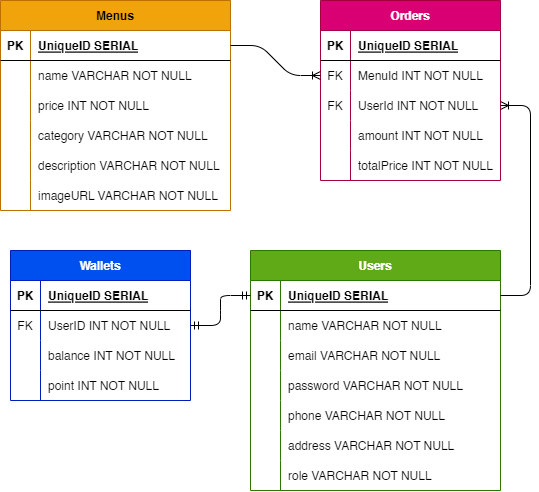

The diagram above was exported from draw.io. Its source (the exported page's mxGraphModel, read from the mxfile embedded in the PNG):
<mxGraphModel dx="1153" dy="692" grid="1" gridSize="10" guides="1" tooltips="1" connect="1" arrows="1" fold="1" page="1" pageScale="1" pageWidth="850" pageHeight="1100" math="0" shadow="0">
  <root>
    <mxCell id="0" />
    <mxCell id="1" parent="0" />
    <mxCell id="2" value="Users" style="shape=table;startSize=30;container=1;collapsible=1;childLayout=tableLayout;fixedRows=1;rowLines=0;fontStyle=1;align=center;resizeLast=1;fillColor=#60a917;fontColor=#ffffff;strokeColor=#2D7600;" parent="1" vertex="1">
      <mxGeometry x="460" y="490" width="250" height="240" as="geometry" />
    </mxCell>
    <mxCell id="3" value="" style="shape=tableRow;horizontal=0;startSize=0;swimlaneHead=0;swimlaneBody=0;fillColor=none;collapsible=0;dropTarget=0;points=[[0,0.5],[1,0.5]];portConstraint=eastwest;top=0;left=0;right=0;bottom=1;" parent="2" vertex="1">
      <mxGeometry y="30" width="250" height="30" as="geometry" />
    </mxCell>
    <mxCell id="4" value="PK" style="shape=partialRectangle;connectable=0;fillColor=none;top=0;left=0;bottom=0;right=0;fontStyle=1;overflow=hidden;" parent="3" vertex="1">
      <mxGeometry width="30" height="30" as="geometry">
        <mxRectangle width="30" height="30" as="alternateBounds" />
      </mxGeometry>
    </mxCell>
    <mxCell id="5" value="UniqueID SERIAL" style="shape=partialRectangle;connectable=0;fillColor=none;top=0;left=0;bottom=0;right=0;align=left;spacingLeft=6;fontStyle=5;overflow=hidden;" parent="3" vertex="1">
      <mxGeometry x="30" width="220" height="30" as="geometry">
        <mxRectangle width="220" height="30" as="alternateBounds" />
      </mxGeometry>
    </mxCell>
    <mxCell id="6" value="" style="shape=tableRow;horizontal=0;startSize=0;swimlaneHead=0;swimlaneBody=0;fillColor=none;collapsible=0;dropTarget=0;points=[[0,0.5],[1,0.5]];portConstraint=eastwest;top=0;left=0;right=0;bottom=0;" parent="2" vertex="1">
      <mxGeometry y="60" width="250" height="30" as="geometry" />
    </mxCell>
    <mxCell id="7" value="" style="shape=partialRectangle;connectable=0;fillColor=none;top=0;left=0;bottom=0;right=0;editable=1;overflow=hidden;" parent="6" vertex="1">
      <mxGeometry width="30" height="30" as="geometry">
        <mxRectangle width="30" height="30" as="alternateBounds" />
      </mxGeometry>
    </mxCell>
    <mxCell id="8" value="name VARCHAR NOT NULL" style="shape=partialRectangle;connectable=0;fillColor=none;top=0;left=0;bottom=0;right=0;align=left;spacingLeft=6;overflow=hidden;" parent="6" vertex="1">
      <mxGeometry x="30" width="220" height="30" as="geometry">
        <mxRectangle width="220" height="30" as="alternateBounds" />
      </mxGeometry>
    </mxCell>
    <mxCell id="9" value="" style="shape=tableRow;horizontal=0;startSize=0;swimlaneHead=0;swimlaneBody=0;fillColor=none;collapsible=0;dropTarget=0;points=[[0,0.5],[1,0.5]];portConstraint=eastwest;top=0;left=0;right=0;bottom=0;" parent="2" vertex="1">
      <mxGeometry y="90" width="250" height="30" as="geometry" />
    </mxCell>
    <mxCell id="10" value="" style="shape=partialRectangle;connectable=0;fillColor=none;top=0;left=0;bottom=0;right=0;editable=1;overflow=hidden;" parent="9" vertex="1">
      <mxGeometry width="30" height="30" as="geometry">
        <mxRectangle width="30" height="30" as="alternateBounds" />
      </mxGeometry>
    </mxCell>
    <mxCell id="11" value="email VARCHAR NOT NULL" style="shape=partialRectangle;connectable=0;fillColor=none;top=0;left=0;bottom=0;right=0;align=left;spacingLeft=6;overflow=hidden;" parent="9" vertex="1">
      <mxGeometry x="30" width="220" height="30" as="geometry">
        <mxRectangle width="220" height="30" as="alternateBounds" />
      </mxGeometry>
    </mxCell>
    <mxCell id="12" value="" style="shape=tableRow;horizontal=0;startSize=0;swimlaneHead=0;swimlaneBody=0;fillColor=none;collapsible=0;dropTarget=0;points=[[0,0.5],[1,0.5]];portConstraint=eastwest;top=0;left=0;right=0;bottom=0;" parent="2" vertex="1">
      <mxGeometry y="120" width="250" height="30" as="geometry" />
    </mxCell>
    <mxCell id="13" value="" style="shape=partialRectangle;connectable=0;fillColor=none;top=0;left=0;bottom=0;right=0;editable=1;overflow=hidden;" parent="12" vertex="1">
      <mxGeometry width="30" height="30" as="geometry">
        <mxRectangle width="30" height="30" as="alternateBounds" />
      </mxGeometry>
    </mxCell>
    <mxCell id="14" value="password VARCHAR NOT NULL" style="shape=partialRectangle;connectable=0;fillColor=none;top=0;left=0;bottom=0;right=0;align=left;spacingLeft=6;overflow=hidden;" parent="12" vertex="1">
      <mxGeometry x="30" width="220" height="30" as="geometry">
        <mxRectangle width="220" height="30" as="alternateBounds" />
      </mxGeometry>
    </mxCell>
    <mxCell id="60" value="" style="shape=tableRow;horizontal=0;startSize=0;swimlaneHead=0;swimlaneBody=0;fillColor=none;collapsible=0;dropTarget=0;points=[[0,0.5],[1,0.5]];portConstraint=eastwest;top=0;left=0;right=0;bottom=0;" parent="2" vertex="1">
      <mxGeometry y="150" width="250" height="30" as="geometry" />
    </mxCell>
    <mxCell id="61" value="" style="shape=partialRectangle;connectable=0;fillColor=none;top=0;left=0;bottom=0;right=0;editable=1;overflow=hidden;" parent="60" vertex="1">
      <mxGeometry width="30" height="30" as="geometry">
        <mxRectangle width="30" height="30" as="alternateBounds" />
      </mxGeometry>
    </mxCell>
    <mxCell id="62" value="phone VARCHAR NOT NULL" style="shape=partialRectangle;connectable=0;fillColor=none;top=0;left=0;bottom=0;right=0;align=left;spacingLeft=6;overflow=hidden;" parent="60" vertex="1">
      <mxGeometry x="30" width="220" height="30" as="geometry">
        <mxRectangle width="220" height="30" as="alternateBounds" />
      </mxGeometry>
    </mxCell>
    <mxCell id="100" value="" style="shape=tableRow;horizontal=0;startSize=0;swimlaneHead=0;swimlaneBody=0;fillColor=none;collapsible=0;dropTarget=0;points=[[0,0.5],[1,0.5]];portConstraint=eastwest;top=0;left=0;right=0;bottom=0;" parent="2" vertex="1">
      <mxGeometry y="180" width="250" height="30" as="geometry" />
    </mxCell>
    <mxCell id="101" value="" style="shape=partialRectangle;connectable=0;fillColor=none;top=0;left=0;bottom=0;right=0;editable=1;overflow=hidden;" parent="100" vertex="1">
      <mxGeometry width="30" height="30" as="geometry">
        <mxRectangle width="30" height="30" as="alternateBounds" />
      </mxGeometry>
    </mxCell>
    <mxCell id="102" value="address VARCHAR NOT NULL" style="shape=partialRectangle;connectable=0;fillColor=none;top=0;left=0;bottom=0;right=0;align=left;spacingLeft=6;overflow=hidden;" parent="100" vertex="1">
      <mxGeometry x="30" width="220" height="30" as="geometry">
        <mxRectangle width="220" height="30" as="alternateBounds" />
      </mxGeometry>
    </mxCell>
    <mxCell id="112" value="" style="shape=tableRow;horizontal=0;startSize=0;swimlaneHead=0;swimlaneBody=0;fillColor=none;collapsible=0;dropTarget=0;points=[[0,0.5],[1,0.5]];portConstraint=eastwest;top=0;left=0;right=0;bottom=0;" vertex="1" parent="2">
      <mxGeometry y="210" width="250" height="30" as="geometry" />
    </mxCell>
    <mxCell id="113" value="" style="shape=partialRectangle;connectable=0;fillColor=none;top=0;left=0;bottom=0;right=0;editable=1;overflow=hidden;" vertex="1" parent="112">
      <mxGeometry width="30" height="30" as="geometry">
        <mxRectangle width="30" height="30" as="alternateBounds" />
      </mxGeometry>
    </mxCell>
    <mxCell id="114" value="role VARCHAR NOT NULL" style="shape=partialRectangle;connectable=0;fillColor=none;top=0;left=0;bottom=0;right=0;align=left;spacingLeft=6;overflow=hidden;" vertex="1" parent="112">
      <mxGeometry x="30" width="220" height="30" as="geometry">
        <mxRectangle width="220" height="30" as="alternateBounds" />
      </mxGeometry>
    </mxCell>
    <mxCell id="28" value="Menus" style="shape=table;startSize=30;container=1;collapsible=1;childLayout=tableLayout;fixedRows=1;rowLines=0;fontStyle=1;align=center;resizeLast=1;fillColor=#f0a30a;fontColor=#000000;strokeColor=#BD7000;" parent="1" vertex="1">
      <mxGeometry x="210" y="240" width="230" height="210" as="geometry" />
    </mxCell>
    <mxCell id="29" value="" style="shape=tableRow;horizontal=0;startSize=0;swimlaneHead=0;swimlaneBody=0;fillColor=none;collapsible=0;dropTarget=0;points=[[0,0.5],[1,0.5]];portConstraint=eastwest;top=0;left=0;right=0;bottom=1;" parent="28" vertex="1">
      <mxGeometry y="30" width="230" height="30" as="geometry" />
    </mxCell>
    <mxCell id="30" value="PK" style="shape=partialRectangle;connectable=0;fillColor=none;top=0;left=0;bottom=0;right=0;fontStyle=1;overflow=hidden;" parent="29" vertex="1">
      <mxGeometry width="30" height="30" as="geometry">
        <mxRectangle width="30" height="30" as="alternateBounds" />
      </mxGeometry>
    </mxCell>
    <mxCell id="31" value="UniqueID SERIAL" style="shape=partialRectangle;connectable=0;fillColor=none;top=0;left=0;bottom=0;right=0;align=left;spacingLeft=6;fontStyle=5;overflow=hidden;" parent="29" vertex="1">
      <mxGeometry x="30" width="200" height="30" as="geometry">
        <mxRectangle width="200" height="30" as="alternateBounds" />
      </mxGeometry>
    </mxCell>
    <mxCell id="32" value="" style="shape=tableRow;horizontal=0;startSize=0;swimlaneHead=0;swimlaneBody=0;fillColor=none;collapsible=0;dropTarget=0;points=[[0,0.5],[1,0.5]];portConstraint=eastwest;top=0;left=0;right=0;bottom=0;" parent="28" vertex="1">
      <mxGeometry y="60" width="230" height="30" as="geometry" />
    </mxCell>
    <mxCell id="33" value="" style="shape=partialRectangle;connectable=0;fillColor=none;top=0;left=0;bottom=0;right=0;editable=1;overflow=hidden;" parent="32" vertex="1">
      <mxGeometry width="30" height="30" as="geometry">
        <mxRectangle width="30" height="30" as="alternateBounds" />
      </mxGeometry>
    </mxCell>
    <mxCell id="34" value="name VARCHAR NOT NULL" style="shape=partialRectangle;connectable=0;fillColor=none;top=0;left=0;bottom=0;right=0;align=left;spacingLeft=6;overflow=hidden;" parent="32" vertex="1">
      <mxGeometry x="30" width="200" height="30" as="geometry">
        <mxRectangle width="200" height="30" as="alternateBounds" />
      </mxGeometry>
    </mxCell>
    <mxCell id="35" value="" style="shape=tableRow;horizontal=0;startSize=0;swimlaneHead=0;swimlaneBody=0;fillColor=none;collapsible=0;dropTarget=0;points=[[0,0.5],[1,0.5]];portConstraint=eastwest;top=0;left=0;right=0;bottom=0;" parent="28" vertex="1">
      <mxGeometry y="90" width="230" height="30" as="geometry" />
    </mxCell>
    <mxCell id="36" value="" style="shape=partialRectangle;connectable=0;fillColor=none;top=0;left=0;bottom=0;right=0;editable=1;overflow=hidden;" parent="35" vertex="1">
      <mxGeometry width="30" height="30" as="geometry">
        <mxRectangle width="30" height="30" as="alternateBounds" />
      </mxGeometry>
    </mxCell>
    <mxCell id="37" value="price INT NOT NULL" style="shape=partialRectangle;connectable=0;fillColor=none;top=0;left=0;bottom=0;right=0;align=left;spacingLeft=6;overflow=hidden;" parent="35" vertex="1">
      <mxGeometry x="30" width="200" height="30" as="geometry">
        <mxRectangle width="200" height="30" as="alternateBounds" />
      </mxGeometry>
    </mxCell>
    <mxCell id="82" value="" style="shape=tableRow;horizontal=0;startSize=0;swimlaneHead=0;swimlaneBody=0;fillColor=none;collapsible=0;dropTarget=0;points=[[0,0.5],[1,0.5]];portConstraint=eastwest;top=0;left=0;right=0;bottom=0;" parent="28" vertex="1">
      <mxGeometry y="120" width="230" height="30" as="geometry" />
    </mxCell>
    <mxCell id="83" value="" style="shape=partialRectangle;connectable=0;fillColor=none;top=0;left=0;bottom=0;right=0;editable=1;overflow=hidden;" parent="82" vertex="1">
      <mxGeometry width="30" height="30" as="geometry">
        <mxRectangle width="30" height="30" as="alternateBounds" />
      </mxGeometry>
    </mxCell>
    <mxCell id="84" value="category VARCHAR NOT NULL" style="shape=partialRectangle;connectable=0;fillColor=none;top=0;left=0;bottom=0;right=0;align=left;spacingLeft=6;overflow=hidden;" parent="82" vertex="1">
      <mxGeometry x="30" width="200" height="30" as="geometry">
        <mxRectangle width="200" height="30" as="alternateBounds" />
      </mxGeometry>
    </mxCell>
    <mxCell id="115" value="" style="shape=tableRow;horizontal=0;startSize=0;swimlaneHead=0;swimlaneBody=0;fillColor=none;collapsible=0;dropTarget=0;points=[[0,0.5],[1,0.5]];portConstraint=eastwest;top=0;left=0;right=0;bottom=0;" vertex="1" parent="28">
      <mxGeometry y="150" width="230" height="30" as="geometry" />
    </mxCell>
    <mxCell id="116" value="" style="shape=partialRectangle;connectable=0;fillColor=none;top=0;left=0;bottom=0;right=0;editable=1;overflow=hidden;" vertex="1" parent="115">
      <mxGeometry width="30" height="30" as="geometry">
        <mxRectangle width="30" height="30" as="alternateBounds" />
      </mxGeometry>
    </mxCell>
    <mxCell id="117" value="description VARCHAR NOT NULL" style="shape=partialRectangle;connectable=0;fillColor=none;top=0;left=0;bottom=0;right=0;align=left;spacingLeft=6;overflow=hidden;" vertex="1" parent="115">
      <mxGeometry x="30" width="200" height="30" as="geometry">
        <mxRectangle width="200" height="30" as="alternateBounds" />
      </mxGeometry>
    </mxCell>
    <mxCell id="118" value="" style="shape=tableRow;horizontal=0;startSize=0;swimlaneHead=0;swimlaneBody=0;fillColor=none;collapsible=0;dropTarget=0;points=[[0,0.5],[1,0.5]];portConstraint=eastwest;top=0;left=0;right=0;bottom=0;" vertex="1" parent="28">
      <mxGeometry y="180" width="230" height="30" as="geometry" />
    </mxCell>
    <mxCell id="119" value="" style="shape=partialRectangle;connectable=0;fillColor=none;top=0;left=0;bottom=0;right=0;editable=1;overflow=hidden;" vertex="1" parent="118">
      <mxGeometry width="30" height="30" as="geometry">
        <mxRectangle width="30" height="30" as="alternateBounds" />
      </mxGeometry>
    </mxCell>
    <mxCell id="120" value="imageURL VARCHAR NOT NULL" style="shape=partialRectangle;connectable=0;fillColor=none;top=0;left=0;bottom=0;right=0;align=left;spacingLeft=6;overflow=hidden;" vertex="1" parent="118">
      <mxGeometry x="30" width="200" height="30" as="geometry">
        <mxRectangle width="200" height="30" as="alternateBounds" />
      </mxGeometry>
    </mxCell>
    <mxCell id="46" value="Orders" style="shape=table;startSize=30;container=1;collapsible=1;childLayout=tableLayout;fixedRows=1;rowLines=0;fontStyle=1;align=center;resizeLast=1;fillColor=#d80073;fontColor=#ffffff;strokeColor=#A50040;" parent="1" vertex="1">
      <mxGeometry x="530" y="240" width="180" height="180" as="geometry" />
    </mxCell>
    <mxCell id="47" value="" style="shape=tableRow;horizontal=0;startSize=0;swimlaneHead=0;swimlaneBody=0;fillColor=none;collapsible=0;dropTarget=0;points=[[0,0.5],[1,0.5]];portConstraint=eastwest;top=0;left=0;right=0;bottom=1;" parent="46" vertex="1">
      <mxGeometry y="30" width="180" height="30" as="geometry" />
    </mxCell>
    <mxCell id="48" value="PK" style="shape=partialRectangle;connectable=0;fillColor=none;top=0;left=0;bottom=0;right=0;fontStyle=1;overflow=hidden;" parent="47" vertex="1">
      <mxGeometry width="30" height="30" as="geometry">
        <mxRectangle width="30" height="30" as="alternateBounds" />
      </mxGeometry>
    </mxCell>
    <mxCell id="49" value="UniqueID SERIAL" style="shape=partialRectangle;connectable=0;fillColor=none;top=0;left=0;bottom=0;right=0;align=left;spacingLeft=6;fontStyle=5;overflow=hidden;" parent="47" vertex="1">
      <mxGeometry x="30" width="150" height="30" as="geometry">
        <mxRectangle width="150" height="30" as="alternateBounds" />
      </mxGeometry>
    </mxCell>
    <mxCell id="50" value="" style="shape=tableRow;horizontal=0;startSize=0;swimlaneHead=0;swimlaneBody=0;fillColor=none;collapsible=0;dropTarget=0;points=[[0,0.5],[1,0.5]];portConstraint=eastwest;top=0;left=0;right=0;bottom=0;" parent="46" vertex="1">
      <mxGeometry y="60" width="180" height="30" as="geometry" />
    </mxCell>
    <mxCell id="51" value="FK" style="shape=partialRectangle;connectable=0;fillColor=none;top=0;left=0;bottom=0;right=0;editable=1;overflow=hidden;" parent="50" vertex="1">
      <mxGeometry width="30" height="30" as="geometry">
        <mxRectangle width="30" height="30" as="alternateBounds" />
      </mxGeometry>
    </mxCell>
    <mxCell id="52" value="MenuId INT NOT NULL" style="shape=partialRectangle;connectable=0;fillColor=none;top=0;left=0;bottom=0;right=0;align=left;spacingLeft=6;overflow=hidden;" parent="50" vertex="1">
      <mxGeometry x="30" width="150" height="30" as="geometry">
        <mxRectangle width="150" height="30" as="alternateBounds" />
      </mxGeometry>
    </mxCell>
    <mxCell id="56" value="" style="shape=tableRow;horizontal=0;startSize=0;swimlaneHead=0;swimlaneBody=0;fillColor=none;collapsible=0;dropTarget=0;points=[[0,0.5],[1,0.5]];portConstraint=eastwest;top=0;left=0;right=0;bottom=0;" parent="46" vertex="1">
      <mxGeometry y="90" width="180" height="30" as="geometry" />
    </mxCell>
    <mxCell id="57" value="FK" style="shape=partialRectangle;connectable=0;fillColor=none;top=0;left=0;bottom=0;right=0;editable=1;overflow=hidden;" parent="56" vertex="1">
      <mxGeometry width="30" height="30" as="geometry">
        <mxRectangle width="30" height="30" as="alternateBounds" />
      </mxGeometry>
    </mxCell>
    <mxCell id="58" value="UserId INT NOT NULL" style="shape=partialRectangle;connectable=0;fillColor=none;top=0;left=0;bottom=0;right=0;align=left;spacingLeft=6;overflow=hidden;" parent="56" vertex="1">
      <mxGeometry x="30" width="150" height="30" as="geometry">
        <mxRectangle width="150" height="30" as="alternateBounds" />
      </mxGeometry>
    </mxCell>
    <mxCell id="96" value="" style="shape=tableRow;horizontal=0;startSize=0;swimlaneHead=0;swimlaneBody=0;fillColor=none;collapsible=0;dropTarget=0;points=[[0,0.5],[1,0.5]];portConstraint=eastwest;top=0;left=0;right=0;bottom=0;" parent="46" vertex="1">
      <mxGeometry y="120" width="180" height="30" as="geometry" />
    </mxCell>
    <mxCell id="97" value="" style="shape=partialRectangle;connectable=0;fillColor=none;top=0;left=0;bottom=0;right=0;editable=1;overflow=hidden;" parent="96" vertex="1">
      <mxGeometry width="30" height="30" as="geometry">
        <mxRectangle width="30" height="30" as="alternateBounds" />
      </mxGeometry>
    </mxCell>
    <mxCell id="98" value="amount INT NOT NULL" style="shape=partialRectangle;connectable=0;fillColor=none;top=0;left=0;bottom=0;right=0;align=left;spacingLeft=6;overflow=hidden;" parent="96" vertex="1">
      <mxGeometry x="30" width="150" height="30" as="geometry">
        <mxRectangle width="150" height="30" as="alternateBounds" />
      </mxGeometry>
    </mxCell>
    <mxCell id="103" value="" style="shape=tableRow;horizontal=0;startSize=0;swimlaneHead=0;swimlaneBody=0;fillColor=none;collapsible=0;dropTarget=0;points=[[0,0.5],[1,0.5]];portConstraint=eastwest;top=0;left=0;right=0;bottom=0;" parent="46" vertex="1">
      <mxGeometry y="150" width="180" height="30" as="geometry" />
    </mxCell>
    <mxCell id="104" value="" style="shape=partialRectangle;connectable=0;fillColor=none;top=0;left=0;bottom=0;right=0;editable=1;overflow=hidden;" parent="103" vertex="1">
      <mxGeometry width="30" height="30" as="geometry">
        <mxRectangle width="30" height="30" as="alternateBounds" />
      </mxGeometry>
    </mxCell>
    <mxCell id="105" value="totalPrice INT NOT NULL" style="shape=partialRectangle;connectable=0;fillColor=none;top=0;left=0;bottom=0;right=0;align=left;spacingLeft=6;overflow=hidden;" parent="103" vertex="1">
      <mxGeometry x="30" width="150" height="30" as="geometry">
        <mxRectangle width="150" height="30" as="alternateBounds" />
      </mxGeometry>
    </mxCell>
    <mxCell id="69" value="Wallets" style="shape=table;startSize=30;container=1;collapsible=1;childLayout=tableLayout;fixedRows=1;rowLines=0;fontStyle=1;align=center;resizeLast=1;fillColor=#0050ef;fontColor=#ffffff;strokeColor=#001DBC;" parent="1" vertex="1">
      <mxGeometry x="220" y="490" width="180" height="150" as="geometry" />
    </mxCell>
    <mxCell id="70" value="" style="shape=tableRow;horizontal=0;startSize=0;swimlaneHead=0;swimlaneBody=0;fillColor=none;collapsible=0;dropTarget=0;points=[[0,0.5],[1,0.5]];portConstraint=eastwest;top=0;left=0;right=0;bottom=1;" parent="69" vertex="1">
      <mxGeometry y="30" width="180" height="30" as="geometry" />
    </mxCell>
    <mxCell id="71" value="PK" style="shape=partialRectangle;connectable=0;fillColor=none;top=0;left=0;bottom=0;right=0;fontStyle=1;overflow=hidden;" parent="70" vertex="1">
      <mxGeometry width="30" height="30" as="geometry">
        <mxRectangle width="30" height="30" as="alternateBounds" />
      </mxGeometry>
    </mxCell>
    <mxCell id="72" value="UniqueID SERIAL" style="shape=partialRectangle;connectable=0;fillColor=none;top=0;left=0;bottom=0;right=0;align=left;spacingLeft=6;fontStyle=5;overflow=hidden;" parent="70" vertex="1">
      <mxGeometry x="30" width="150" height="30" as="geometry">
        <mxRectangle width="150" height="30" as="alternateBounds" />
      </mxGeometry>
    </mxCell>
    <mxCell id="73" value="" style="shape=tableRow;horizontal=0;startSize=0;swimlaneHead=0;swimlaneBody=0;fillColor=none;collapsible=0;dropTarget=0;points=[[0,0.5],[1,0.5]];portConstraint=eastwest;top=0;left=0;right=0;bottom=0;" parent="69" vertex="1">
      <mxGeometry y="60" width="180" height="30" as="geometry" />
    </mxCell>
    <mxCell id="74" value="FK" style="shape=partialRectangle;connectable=0;fillColor=none;top=0;left=0;bottom=0;right=0;editable=1;overflow=hidden;" parent="73" vertex="1">
      <mxGeometry width="30" height="30" as="geometry">
        <mxRectangle width="30" height="30" as="alternateBounds" />
      </mxGeometry>
    </mxCell>
    <mxCell id="75" value="UserID INT NOT NULL" style="shape=partialRectangle;connectable=0;fillColor=none;top=0;left=0;bottom=0;right=0;align=left;spacingLeft=6;overflow=hidden;" parent="73" vertex="1">
      <mxGeometry x="30" width="150" height="30" as="geometry">
        <mxRectangle width="150" height="30" as="alternateBounds" />
      </mxGeometry>
    </mxCell>
    <mxCell id="106" value="" style="shape=tableRow;horizontal=0;startSize=0;swimlaneHead=0;swimlaneBody=0;fillColor=none;collapsible=0;dropTarget=0;points=[[0,0.5],[1,0.5]];portConstraint=eastwest;top=0;left=0;right=0;bottom=0;" vertex="1" parent="69">
      <mxGeometry y="90" width="180" height="30" as="geometry" />
    </mxCell>
    <mxCell id="107" value="" style="shape=partialRectangle;connectable=0;fillColor=none;top=0;left=0;bottom=0;right=0;editable=1;overflow=hidden;" vertex="1" parent="106">
      <mxGeometry width="30" height="30" as="geometry">
        <mxRectangle width="30" height="30" as="alternateBounds" />
      </mxGeometry>
    </mxCell>
    <mxCell id="108" value="balance INT NOT NULL" style="shape=partialRectangle;connectable=0;fillColor=none;top=0;left=0;bottom=0;right=0;align=left;spacingLeft=6;overflow=hidden;" vertex="1" parent="106">
      <mxGeometry x="30" width="150" height="30" as="geometry">
        <mxRectangle width="150" height="30" as="alternateBounds" />
      </mxGeometry>
    </mxCell>
    <mxCell id="109" value="" style="shape=tableRow;horizontal=0;startSize=0;swimlaneHead=0;swimlaneBody=0;fillColor=none;collapsible=0;dropTarget=0;points=[[0,0.5],[1,0.5]];portConstraint=eastwest;top=0;left=0;right=0;bottom=0;" vertex="1" parent="69">
      <mxGeometry y="120" width="180" height="30" as="geometry" />
    </mxCell>
    <mxCell id="110" value="" style="shape=partialRectangle;connectable=0;fillColor=none;top=0;left=0;bottom=0;right=0;editable=1;overflow=hidden;" vertex="1" parent="109">
      <mxGeometry width="30" height="30" as="geometry">
        <mxRectangle width="30" height="30" as="alternateBounds" />
      </mxGeometry>
    </mxCell>
    <mxCell id="111" value="point INT NOT NULL" style="shape=partialRectangle;connectable=0;fillColor=none;top=0;left=0;bottom=0;right=0;align=left;spacingLeft=6;overflow=hidden;" vertex="1" parent="109">
      <mxGeometry x="30" width="150" height="30" as="geometry">
        <mxRectangle width="150" height="30" as="alternateBounds" />
      </mxGeometry>
    </mxCell>
    <mxCell id="85" value="" style="edgeStyle=entityRelationEdgeStyle;fontSize=12;html=1;endArrow=ERmandOne;startArrow=ERmandOne;entryX=0;entryY=0.5;entryDx=0;entryDy=0;exitX=1;exitY=0.5;exitDx=0;exitDy=0;" parent="1" source="73" target="3" edge="1">
      <mxGeometry width="100" height="100" relative="1" as="geometry">
        <mxPoint x="480" y="670" as="sourcePoint" />
        <mxPoint x="580" y="570" as="targetPoint" />
      </mxGeometry>
    </mxCell>
    <mxCell id="93" value="" style="edgeStyle=entityRelationEdgeStyle;fontSize=12;html=1;endArrow=ERoneToMany;entryX=0;entryY=0.5;entryDx=0;entryDy=0;exitX=1;exitY=0.5;exitDx=0;exitDy=0;" parent="1" source="29" target="50" edge="1">
      <mxGeometry width="100" height="100" relative="1" as="geometry">
        <mxPoint x="510" y="370" as="sourcePoint" />
        <mxPoint x="610" y="270" as="targetPoint" />
      </mxGeometry>
    </mxCell>
    <mxCell id="95" value="" style="edgeStyle=entityRelationEdgeStyle;fontSize=12;html=1;endArrow=ERoneToMany;exitX=1;exitY=0.5;exitDx=0;exitDy=0;entryX=1;entryY=0.5;entryDx=0;entryDy=0;" parent="1" source="3" target="56" edge="1">
      <mxGeometry width="100" height="100" relative="1" as="geometry">
        <mxPoint x="800" y="490" as="sourcePoint" />
        <mxPoint x="900" y="390" as="targetPoint" />
      </mxGeometry>
    </mxCell>
  </root>
</mxGraphModel>